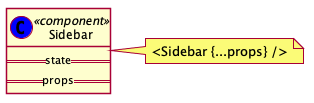

The diagram above was rendered by PlantUML. Its source (embedded in the PNG):
@startuml ../../images/components/component-sidebar.png

skinparam shadowing false

class Sidebar << (C,blue) component >> {
  ==state==
  ==props==
}

note right
  <Sidebar {...props} />
end note
@enduml